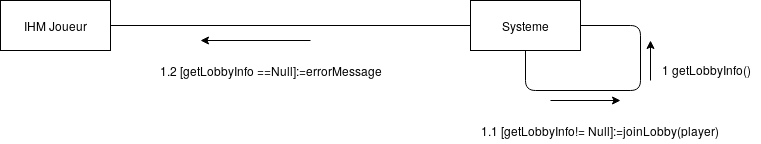

The diagram above was exported from draw.io. Its source (the exported page's mxGraphModel, read from the mxfile embedded in the PNG):
<mxGraphModel dx="434" dy="769" grid="0" gridSize="10" guides="1" tooltips="1" connect="1" arrows="1" fold="1" page="1" pageScale="1" pageWidth="850" pageHeight="1100" math="0" shadow="0">
  <root>
    <mxCell id="0" />
    <mxCell id="1" parent="0" />
    <mxCell id="saPFELlK-fun00FiwwWx-1" value="IHM Joueur" style="html=1;" parent="1" vertex="1">
      <mxGeometry x="20" y="20" width="110" height="50" as="geometry" />
    </mxCell>
    <mxCell id="saPFELlK-fun00FiwwWx-2" value="&lt;div&gt;Systeme&lt;/div&gt;" style="html=1;" parent="1" vertex="1">
      <mxGeometry x="490" y="20" width="110" height="50" as="geometry" />
    </mxCell>
    <mxCell id="saPFELlK-fun00FiwwWx-3" value="1 getLobbyInfo()" style="text;html=1;resizable=0;points=[];autosize=1;align=left;verticalAlign=top;spacingTop=-4;" parent="1" vertex="1">
      <mxGeometry x="680" y="80" width="100" height="20" as="geometry" />
    </mxCell>
    <mxCell id="saPFELlK-fun00FiwwWx-4" value="" style="endArrow=none;html=1;entryX=1;entryY=0.5;entryDx=0;entryDy=0;exitX=0;exitY=0.5;exitDx=0;exitDy=0;" parent="1" source="saPFELlK-fun00FiwwWx-2" target="saPFELlK-fun00FiwwWx-1" edge="1">
      <mxGeometry width="50" height="50" relative="1" as="geometry">
        <mxPoint x="20" y="240" as="sourcePoint" />
        <mxPoint x="70" y="190" as="targetPoint" />
      </mxGeometry>
    </mxCell>
    <mxCell id="saPFELlK-fun00FiwwWx-5" value="" style="endArrow=none;html=1;entryX=1;entryY=0.5;entryDx=0;entryDy=0;exitX=0.5;exitY=1;exitDx=0;exitDy=0;" parent="1" source="saPFELlK-fun00FiwwWx-2" target="saPFELlK-fun00FiwwWx-2" edge="1">
      <mxGeometry width="50" height="50" relative="1" as="geometry">
        <mxPoint x="20" y="240" as="sourcePoint" />
        <mxPoint x="70" y="190" as="targetPoint" />
        <Array as="points">
          <mxPoint x="545" y="110" />
          <mxPoint x="660" y="110" />
          <mxPoint x="660" y="45" />
        </Array>
      </mxGeometry>
    </mxCell>
    <mxCell id="saPFELlK-fun00FiwwWx-6" value="" style="endArrow=classic;html=1;" parent="1" edge="1">
      <mxGeometry width="50" height="50" relative="1" as="geometry">
        <mxPoint x="670" y="100" as="sourcePoint" />
        <mxPoint x="670" y="60" as="targetPoint" />
      </mxGeometry>
    </mxCell>
    <mxCell id="saPFELlK-fun00FiwwWx-7" value="" style="endArrow=classic;html=1;" parent="1" edge="1">
      <mxGeometry width="50" height="50" relative="1" as="geometry">
        <mxPoint x="570" y="120" as="sourcePoint" />
        <mxPoint x="640" y="120" as="targetPoint" />
      </mxGeometry>
    </mxCell>
    <mxCell id="saPFELlK-fun00FiwwWx-10" value="1.1 [getLobbyInfo!= Null]:=joinLobby(player)" style="text;html=1;strokeColor=none;fillColor=none;align=center;verticalAlign=middle;whiteSpace=wrap;rounded=0;" parent="1" vertex="1">
      <mxGeometry x="500" y="140" width="240" height="20" as="geometry" />
    </mxCell>
    <mxCell id="saPFELlK-fun00FiwwWx-11" value="1.2 [getLobbyInfo ==Null]:=errorMessage" style="text;html=1;strokeColor=none;fillColor=none;align=center;verticalAlign=middle;whiteSpace=wrap;rounded=0;" parent="1" vertex="1">
      <mxGeometry x="150" y="80" width="280" height="20" as="geometry" />
    </mxCell>
    <mxCell id="saPFELlK-fun00FiwwWx-12" value="" style="endArrow=classic;html=1;" parent="1" edge="1">
      <mxGeometry width="50" height="50" relative="1" as="geometry">
        <mxPoint x="330" y="60" as="sourcePoint" />
        <mxPoint x="220" y="60" as="targetPoint" />
      </mxGeometry>
    </mxCell>
  </root>
</mxGraphModel>